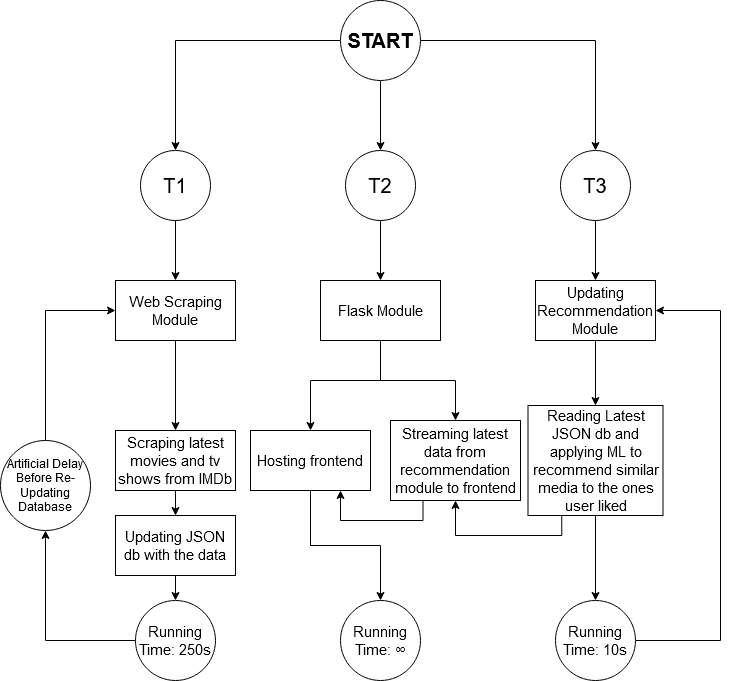

The diagram above was exported from draw.io. Its source (the exported page's mxGraphModel, read from the mxfile embedded in the PNG):
<mxGraphModel dx="1038" dy="564" grid="1" gridSize="10" guides="1" tooltips="1" connect="1" arrows="1" fold="1" page="1" pageScale="1" pageWidth="850" pageHeight="1100" math="0" shadow="0">
  <root>
    <mxCell id="0" />
    <mxCell id="1" parent="0" />
    <mxCell id="8CwxpwTvbhniNKqBOOnp-1" value="" style="edgeStyle=orthogonalEdgeStyle;rounded=0;orthogonalLoop=1;jettySize=auto;html=1;fontSize=15;fontColor=#000000;" edge="1" parent="1" source="8CwxpwTvbhniNKqBOOnp-4" target="8CwxpwTvbhniNKqBOOnp-8">
      <mxGeometry relative="1" as="geometry" />
    </mxCell>
    <mxCell id="8CwxpwTvbhniNKqBOOnp-2" style="edgeStyle=orthogonalEdgeStyle;rounded=0;orthogonalLoop=1;jettySize=auto;html=1;entryX=0.5;entryY=0;entryDx=0;entryDy=0;fontSize=15;fontColor=#000000;" edge="1" parent="1" source="8CwxpwTvbhniNKqBOOnp-4" target="8CwxpwTvbhniNKqBOOnp-6">
      <mxGeometry relative="1" as="geometry" />
    </mxCell>
    <mxCell id="8CwxpwTvbhniNKqBOOnp-3" style="edgeStyle=orthogonalEdgeStyle;rounded=0;orthogonalLoop=1;jettySize=auto;html=1;exitX=1;exitY=0.5;exitDx=0;exitDy=0;entryX=0.5;entryY=0;entryDx=0;entryDy=0;fontSize=15;fontColor=#000000;" edge="1" parent="1" source="8CwxpwTvbhniNKqBOOnp-4" target="8CwxpwTvbhniNKqBOOnp-10">
      <mxGeometry relative="1" as="geometry" />
    </mxCell>
    <mxCell id="8CwxpwTvbhniNKqBOOnp-4" value="&lt;font style=&quot;font-size: 20px&quot;&gt;&lt;b&gt;START&lt;/b&gt;&lt;/font&gt;" style="ellipse;whiteSpace=wrap;html=1;aspect=fixed;" vertex="1" parent="1">
      <mxGeometry x="360" y="90" width="80" height="80" as="geometry" />
    </mxCell>
    <mxCell id="8CwxpwTvbhniNKqBOOnp-5" value="" style="edgeStyle=orthogonalEdgeStyle;rounded=0;orthogonalLoop=1;jettySize=auto;html=1;fontSize=15;fontColor=#000000;" edge="1" parent="1" source="8CwxpwTvbhniNKqBOOnp-6" target="8CwxpwTvbhniNKqBOOnp-12">
      <mxGeometry relative="1" as="geometry" />
    </mxCell>
    <mxCell id="8CwxpwTvbhniNKqBOOnp-6" value="T1" style="ellipse;whiteSpace=wrap;html=1;aspect=fixed;fontSize=20;fontColor=#000000;" vertex="1" parent="1">
      <mxGeometry x="160" y="240" width="70" height="70" as="geometry" />
    </mxCell>
    <mxCell id="8CwxpwTvbhniNKqBOOnp-7" value="" style="edgeStyle=orthogonalEdgeStyle;rounded=0;orthogonalLoop=1;jettySize=auto;html=1;fontSize=15;fontColor=#000000;" edge="1" parent="1" source="8CwxpwTvbhniNKqBOOnp-8" target="8CwxpwTvbhniNKqBOOnp-15">
      <mxGeometry relative="1" as="geometry" />
    </mxCell>
    <mxCell id="8CwxpwTvbhniNKqBOOnp-8" value="T2" style="ellipse;whiteSpace=wrap;html=1;aspect=fixed;fontSize=20;fontColor=#000000;" vertex="1" parent="1">
      <mxGeometry x="365" y="240" width="70" height="70" as="geometry" />
    </mxCell>
    <mxCell id="8CwxpwTvbhniNKqBOOnp-9" value="" style="edgeStyle=orthogonalEdgeStyle;rounded=0;orthogonalLoop=1;jettySize=auto;html=1;fontSize=15;fontColor=#000000;" edge="1" parent="1" source="8CwxpwTvbhniNKqBOOnp-10" target="8CwxpwTvbhniNKqBOOnp-17">
      <mxGeometry relative="1" as="geometry" />
    </mxCell>
    <mxCell id="8CwxpwTvbhniNKqBOOnp-10" value="T3" style="ellipse;whiteSpace=wrap;html=1;aspect=fixed;fontSize=20;fontColor=#000000;" vertex="1" parent="1">
      <mxGeometry x="580" y="240" width="70" height="70" as="geometry" />
    </mxCell>
    <mxCell id="8CwxpwTvbhniNKqBOOnp-11" value="" style="edgeStyle=orthogonalEdgeStyle;rounded=0;orthogonalLoop=1;jettySize=auto;html=1;fontSize=15;fontColor=#000000;" edge="1" parent="1" source="8CwxpwTvbhniNKqBOOnp-12" target="8CwxpwTvbhniNKqBOOnp-19">
      <mxGeometry relative="1" as="geometry" />
    </mxCell>
    <mxCell id="8CwxpwTvbhniNKqBOOnp-12" value="Web Scraping Module" style="rounded=0;whiteSpace=wrap;html=1;fontSize=15;fontColor=#000000;" vertex="1" parent="1">
      <mxGeometry x="135" y="370" width="120" height="60" as="geometry" />
    </mxCell>
    <mxCell id="8CwxpwTvbhniNKqBOOnp-13" value="" style="edgeStyle=orthogonalEdgeStyle;rounded=0;orthogonalLoop=1;jettySize=auto;html=1;fontSize=15;fontColor=#000000;" edge="1" parent="1" source="8CwxpwTvbhniNKqBOOnp-15" target="8CwxpwTvbhniNKqBOOnp-21">
      <mxGeometry relative="1" as="geometry">
        <Array as="points">
          <mxPoint x="400" y="470" />
          <mxPoint x="330" y="470" />
        </Array>
      </mxGeometry>
    </mxCell>
    <mxCell id="8CwxpwTvbhniNKqBOOnp-14" style="edgeStyle=orthogonalEdgeStyle;rounded=0;orthogonalLoop=1;jettySize=auto;html=1;entryX=0.5;entryY=0;entryDx=0;entryDy=0;fontSize=15;fontColor=#000000;" edge="1" parent="1" source="8CwxpwTvbhniNKqBOOnp-15" target="8CwxpwTvbhniNKqBOOnp-23">
      <mxGeometry relative="1" as="geometry">
        <Array as="points">
          <mxPoint x="400" y="470" />
          <mxPoint x="475" y="470" />
        </Array>
      </mxGeometry>
    </mxCell>
    <mxCell id="8CwxpwTvbhniNKqBOOnp-15" value="Flask Module" style="rounded=0;whiteSpace=wrap;html=1;fontSize=15;fontColor=#000000;" vertex="1" parent="1">
      <mxGeometry x="340" y="370" width="120" height="60" as="geometry" />
    </mxCell>
    <mxCell id="8CwxpwTvbhniNKqBOOnp-16" value="" style="edgeStyle=orthogonalEdgeStyle;rounded=0;orthogonalLoop=1;jettySize=auto;html=1;fontSize=15;fontColor=#000000;" edge="1" parent="1" source="8CwxpwTvbhniNKqBOOnp-17" target="8CwxpwTvbhniNKqBOOnp-31">
      <mxGeometry relative="1" as="geometry" />
    </mxCell>
    <mxCell id="8CwxpwTvbhniNKqBOOnp-17" value="&lt;div&gt;Updating Recommendation&lt;/div&gt;&lt;div&gt;Module&lt;/div&gt;" style="rounded=0;whiteSpace=wrap;html=1;fontSize=15;fontColor=#000000;" vertex="1" parent="1">
      <mxGeometry x="555" y="370" width="120" height="60" as="geometry" />
    </mxCell>
    <mxCell id="8CwxpwTvbhniNKqBOOnp-18" value="" style="edgeStyle=orthogonalEdgeStyle;rounded=0;orthogonalLoop=1;jettySize=auto;html=1;fontSize=15;fontColor=#000000;" edge="1" parent="1" source="8CwxpwTvbhniNKqBOOnp-19" target="8CwxpwTvbhniNKqBOOnp-26">
      <mxGeometry relative="1" as="geometry" />
    </mxCell>
    <mxCell id="8CwxpwTvbhniNKqBOOnp-19" value="Scraping latest movies and tv shows from IMDb" style="rounded=0;whiteSpace=wrap;html=1;fontSize=15;fontColor=#000000;" vertex="1" parent="1">
      <mxGeometry x="135" y="520" width="120" height="60" as="geometry" />
    </mxCell>
    <mxCell id="8CwxpwTvbhniNKqBOOnp-20" style="edgeStyle=orthogonalEdgeStyle;rounded=0;orthogonalLoop=1;jettySize=auto;html=1;entryX=0.5;entryY=0;entryDx=0;entryDy=0;fontSize=15;fontColor=#000000;" edge="1" parent="1" source="8CwxpwTvbhniNKqBOOnp-21" target="8CwxpwTvbhniNKqBOOnp-24">
      <mxGeometry relative="1" as="geometry" />
    </mxCell>
    <mxCell id="8CwxpwTvbhniNKqBOOnp-21" value="Hosting frontend" style="rounded=0;whiteSpace=wrap;html=1;fontSize=15;fontColor=#000000;" vertex="1" parent="1">
      <mxGeometry x="270" y="520" width="120" height="60" as="geometry" />
    </mxCell>
    <mxCell id="8CwxpwTvbhniNKqBOOnp-22" style="edgeStyle=orthogonalEdgeStyle;rounded=0;orthogonalLoop=1;jettySize=auto;html=1;exitX=0.25;exitY=1;exitDx=0;exitDy=0;entryX=0.75;entryY=1;entryDx=0;entryDy=0;fontSize=15;fontColor=#000000;" edge="1" parent="1" source="8CwxpwTvbhniNKqBOOnp-23" target="8CwxpwTvbhniNKqBOOnp-21">
      <mxGeometry relative="1" as="geometry" />
    </mxCell>
    <mxCell id="8CwxpwTvbhniNKqBOOnp-23" value="Streaming latest data from recommendation module to frontend" style="rounded=0;whiteSpace=wrap;html=1;fontSize=15;fontColor=#000000;" vertex="1" parent="1">
      <mxGeometry x="410" y="510" width="130" height="80" as="geometry" />
    </mxCell>
    <mxCell id="8CwxpwTvbhniNKqBOOnp-24" value="Running Time: ∞" style="ellipse;whiteSpace=wrap;html=1;aspect=fixed;fontSize=15;fontColor=#000000;" vertex="1" parent="1">
      <mxGeometry x="360" y="690" width="80" height="80" as="geometry" />
    </mxCell>
    <mxCell id="8CwxpwTvbhniNKqBOOnp-25" value="" style="edgeStyle=orthogonalEdgeStyle;rounded=0;orthogonalLoop=1;jettySize=auto;html=1;fontSize=15;fontColor=#000000;" edge="1" parent="1" source="8CwxpwTvbhniNKqBOOnp-26" target="8CwxpwTvbhniNKqBOOnp-28">
      <mxGeometry relative="1" as="geometry" />
    </mxCell>
    <mxCell id="8CwxpwTvbhniNKqBOOnp-26" value="Updating JSON db with the data" style="rounded=0;whiteSpace=wrap;html=1;fontSize=15;fontColor=#000000;" vertex="1" parent="1">
      <mxGeometry x="135" y="605" width="120" height="60" as="geometry" />
    </mxCell>
    <mxCell id="8CwxpwTvbhniNKqBOOnp-35" style="edgeStyle=orthogonalEdgeStyle;rounded=0;orthogonalLoop=1;jettySize=auto;html=1;exitX=0;exitY=0.5;exitDx=0;exitDy=0;entryX=0.5;entryY=1;entryDx=0;entryDy=0;" edge="1" parent="1" source="8CwxpwTvbhniNKqBOOnp-28" target="8CwxpwTvbhniNKqBOOnp-34">
      <mxGeometry relative="1" as="geometry" />
    </mxCell>
    <mxCell id="8CwxpwTvbhniNKqBOOnp-28" value="Running Time: 250s" style="ellipse;whiteSpace=wrap;html=1;aspect=fixed;fontSize=15;fontColor=#000000;" vertex="1" parent="1">
      <mxGeometry x="155" y="690" width="80" height="80" as="geometry" />
    </mxCell>
    <mxCell id="8CwxpwTvbhniNKqBOOnp-29" style="edgeStyle=orthogonalEdgeStyle;rounded=0;orthogonalLoop=1;jettySize=auto;html=1;exitX=0.25;exitY=1;exitDx=0;exitDy=0;entryX=0.5;entryY=1;entryDx=0;entryDy=0;fontSize=15;fontColor=#000000;" edge="1" parent="1" source="8CwxpwTvbhniNKqBOOnp-31" target="8CwxpwTvbhniNKqBOOnp-23">
      <mxGeometry relative="1" as="geometry" />
    </mxCell>
    <mxCell id="8CwxpwTvbhniNKqBOOnp-30" value="" style="edgeStyle=orthogonalEdgeStyle;rounded=0;orthogonalLoop=1;jettySize=auto;html=1;fontSize=15;fontColor=#000000;" edge="1" parent="1" source="8CwxpwTvbhniNKqBOOnp-31" target="8CwxpwTvbhniNKqBOOnp-33">
      <mxGeometry relative="1" as="geometry" />
    </mxCell>
    <mxCell id="8CwxpwTvbhniNKqBOOnp-31" value="Reading Latest JSON db and applying ML to recommend similar media to the ones user liked" style="rounded=0;whiteSpace=wrap;html=1;fontSize=15;fontColor=#000000;" vertex="1" parent="1">
      <mxGeometry x="547.5" y="495" width="135" height="110" as="geometry" />
    </mxCell>
    <mxCell id="8CwxpwTvbhniNKqBOOnp-32" style="edgeStyle=orthogonalEdgeStyle;rounded=0;orthogonalLoop=1;jettySize=auto;html=1;entryX=1;entryY=0.5;entryDx=0;entryDy=0;fontSize=15;fontColor=#000000;" edge="1" parent="1" source="8CwxpwTvbhniNKqBOOnp-33" target="8CwxpwTvbhniNKqBOOnp-17">
      <mxGeometry relative="1" as="geometry">
        <Array as="points">
          <mxPoint x="740" y="730" />
          <mxPoint x="740" y="400" />
        </Array>
      </mxGeometry>
    </mxCell>
    <mxCell id="8CwxpwTvbhniNKqBOOnp-33" value="Running Time: 10s" style="ellipse;whiteSpace=wrap;html=1;aspect=fixed;fontSize=15;fontColor=#000000;" vertex="1" parent="1">
      <mxGeometry x="575" y="690" width="80" height="80" as="geometry" />
    </mxCell>
    <mxCell id="8CwxpwTvbhniNKqBOOnp-36" style="edgeStyle=orthogonalEdgeStyle;rounded=0;orthogonalLoop=1;jettySize=auto;html=1;exitX=0.5;exitY=0;exitDx=0;exitDy=0;entryX=0;entryY=0.5;entryDx=0;entryDy=0;" edge="1" parent="1" source="8CwxpwTvbhniNKqBOOnp-34" target="8CwxpwTvbhniNKqBOOnp-12">
      <mxGeometry relative="1" as="geometry" />
    </mxCell>
    <mxCell id="8CwxpwTvbhniNKqBOOnp-34" value="Artificial Delay Before Re-Updating Database" style="ellipse;whiteSpace=wrap;html=1;aspect=fixed;" vertex="1" parent="1">
      <mxGeometry x="20" y="530" width="90" height="90" as="geometry" />
    </mxCell>
  </root>
</mxGraphModel>